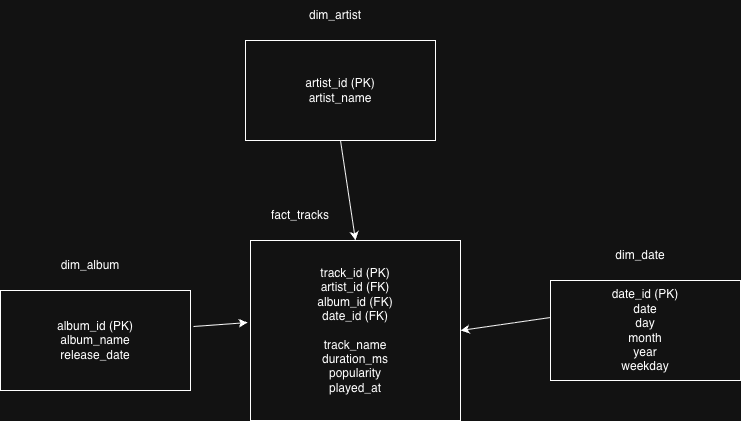

The diagram above was exported from draw.io. Its source (the exported page's mxGraphModel, read from the mxfile embedded in the PNG):
<mxGraphModel dx="1173" dy="644" grid="1" gridSize="10" guides="1" tooltips="1" connect="1" arrows="1" fold="1" page="1" pageScale="1" pageWidth="850" pageHeight="1100" math="0" shadow="0">
  <root>
    <mxCell id="0" />
    <mxCell id="1" parent="0" />
    <mxCell id="4-FZelhW0VGLoDSHVBNW-1" parent="1" style="rounded=0;whiteSpace=wrap;html=1;" value="artist_id (PK)&lt;br&gt;artist_name" vertex="1">
      <mxGeometry height="100" width="190" x="295" y="90" as="geometry" />
    </mxCell>
    <mxCell id="4-FZelhW0VGLoDSHVBNW-2" parent="1" style="text;html=1;whiteSpace=wrap;strokeColor=none;fillColor=none;align=center;verticalAlign=middle;rounded=0;" value="dim_artist" vertex="1">
      <mxGeometry height="30" width="60" x="355" y="50" as="geometry" />
    </mxCell>
    <mxCell id="4-FZelhW0VGLoDSHVBNW-6" parent="1" style="rounded=0;whiteSpace=wrap;html=1;" value="album_id (PK)&lt;br&gt;album_name&lt;br&gt;release_date" vertex="1">
      <mxGeometry height="100" width="190" x="50" y="340" as="geometry" />
    </mxCell>
    <mxCell id="4-FZelhW0VGLoDSHVBNW-7" parent="1" style="text;html=1;whiteSpace=wrap;strokeColor=none;fillColor=none;align=center;verticalAlign=middle;rounded=0;" value="dim_album" vertex="1">
      <mxGeometry height="30" width="60" x="110" y="300" as="geometry" />
    </mxCell>
    <mxCell id="4-FZelhW0VGLoDSHVBNW-8" parent="1" style="rounded=0;whiteSpace=wrap;html=1;" value="date_id (PK)&lt;br&gt;date&lt;br&gt;day&lt;br&gt;month&lt;br&gt;year&lt;br&gt;weekday" vertex="1">
      <mxGeometry height="100" width="190" x="600" y="330" as="geometry" />
    </mxCell>
    <mxCell id="4-FZelhW0VGLoDSHVBNW-9" parent="1" style="text;html=1;whiteSpace=wrap;strokeColor=none;fillColor=none;align=center;verticalAlign=middle;rounded=0;" value="dim_date" vertex="1">
      <mxGeometry height="30" width="60" x="660" y="290" as="geometry" />
    </mxCell>
    <mxCell id="4-FZelhW0VGLoDSHVBNW-11" parent="1" style="rounded=0;whiteSpace=wrap;html=1;" value="track_id (PK)&lt;br&gt;artist_id (FK)&lt;br&gt;album_id (FK)&lt;br&gt;date_id (FK)&lt;br&gt;&lt;br&gt;track_name&lt;br&gt;duration_ms&lt;br&gt;popularity&lt;br&gt;played_at" vertex="1">
      <mxGeometry height="180" width="210" x="300" y="290" as="geometry" />
    </mxCell>
    <mxCell id="4-FZelhW0VGLoDSHVBNW-12" parent="1" style="text;html=1;whiteSpace=wrap;strokeColor=none;fillColor=none;align=center;verticalAlign=middle;rounded=0;" value="fact_tracks" vertex="1">
      <mxGeometry height="30" width="60" x="320" y="250" as="geometry" />
    </mxCell>
    <mxCell id="4-FZelhW0VGLoDSHVBNW-17" edge="1" parent="1" source="4-FZelhW0VGLoDSHVBNW-1" style="endArrow=classic;html=1;rounded=0;entryX=0.5;entryY=0;entryDx=0;entryDy=0;exitX=0.5;exitY=1;exitDx=0;exitDy=0;" target="4-FZelhW0VGLoDSHVBNW-11" value="">
      <mxGeometry height="50" relative="1" width="50" as="geometry">
        <mxPoint x="470" y="260" as="sourcePoint" />
        <mxPoint x="520" y="210" as="targetPoint" />
      </mxGeometry>
    </mxCell>
    <mxCell id="4-FZelhW0VGLoDSHVBNW-18" edge="1" parent="1" source="4-FZelhW0VGLoDSHVBNW-8" style="endArrow=classic;html=1;rounded=0;entryX=1;entryY=0.5;entryDx=0;entryDy=0;exitX=0;exitY=0.37;exitDx=0;exitDy=0;exitPerimeter=0;" target="4-FZelhW0VGLoDSHVBNW-11" value="">
      <mxGeometry height="50" relative="1" width="50" as="geometry">
        <mxPoint x="550" y="360" as="sourcePoint" />
        <mxPoint x="565" y="460" as="targetPoint" />
      </mxGeometry>
    </mxCell>
    <mxCell id="4-FZelhW0VGLoDSHVBNW-19" edge="1" parent="1" source="4-FZelhW0VGLoDSHVBNW-6" style="endArrow=classic;html=1;rounded=0;entryX=-0.014;entryY=0.456;entryDx=0;entryDy=0;exitX=1.016;exitY=0.36;exitDx=0;exitDy=0;entryPerimeter=0;exitPerimeter=0;" target="4-FZelhW0VGLoDSHVBNW-11" value="">
      <mxGeometry height="50" relative="1" width="50" as="geometry">
        <mxPoint x="270" y="370" as="sourcePoint" />
        <mxPoint x="285" y="470" as="targetPoint" />
      </mxGeometry>
    </mxCell>
  </root>
</mxGraphModel>